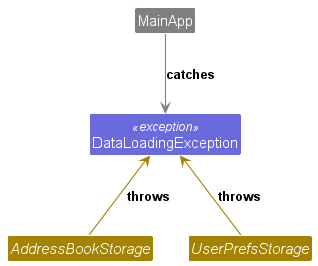

The diagram above was rendered by PlantUML. Its source (embedded in the PNG):
@startuml
!include style.puml
skinparam arrowThickness 1.1
skinparam classBackgroundColor STORAGE_COLOR

interface AddressBookStorage
interface UserPrefsStorage
class DataLoadingException <<exception>> LOGIC_COLOR_T2
class MainApp #grey


MainApp -[#grey]down-> DataLoadingException : catches
UserPrefsStorage -[STORAGE_COLOR]up-> DataLoadingException : throws
AddressBookStorage -[STORAGE_COLOR]up-> DataLoadingException : throws

@enduml